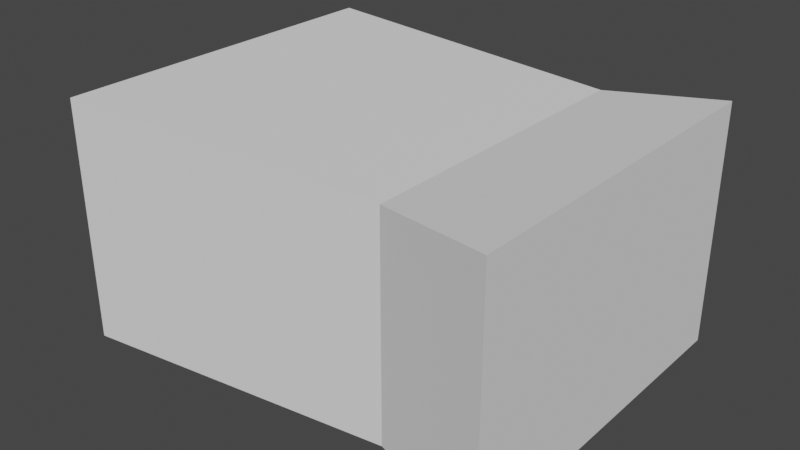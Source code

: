 # Source: Hunterian_Fence_spikeholder.blend  (saved by Blender 4.3.34; exported with 4.5.12 LTS)
import bpy
from mathutils import Matrix  # noqa: F401  (used for matrix-valued properties, if any)

bpy.ops.wm.read_factory_settings(use_empty=True)
scene = bpy.context.scene
scene.name = 'Scene'

# ---- collections
col_collection = bpy.data.collections.new('Collection'); scene.collection.children.link(col_collection)

# ---- world
world_world = bpy.data.worlds.new('World'); scene.world = world_world
world_world.use_nodes = True; world_world.node_tree.nodes.clear()
_N = world_world.node_tree.nodes; _L = world_world.node_tree.links
n0 = _N.new('ShaderNodeOutputWorld'); n0.name = 'World Output'; n0.location = (300, 300)
n1 = _N.new('ShaderNodeBackground'); n1.name = 'Background'; n1.location = (10, 300)
n1.inputs[0].default_value = (0.05088, 0.05088, 0.05088, 1.0)
_L.new(n1.outputs[0], n0.inputs[0])
n0.is_active_output = True
world_world.color = (0.05088, 0.05088, 0.05088)
world_world.use_sun_shadow = False
world_world.sun_shadow_jitter_overblur = 0.0

# ---- meshes
me_cube = bpy.data.meshes.new('Cube')
me_cube.from_pydata([(0.0, -1.362, -3.815e-06), (0.0, -1.362, 2.566), (0.0, 1.329, -3.815e-06), (0.0, 1.329, 2.566), (2.0, -1.362, -3.815e-06), (2.0, -1.362, 2.566), (2.0, 1.329, -3.815e-06), (2.0, 1.329, 2.566), (1.424, 1.329, -3.815e-06), (1.424, 1.329, 2.354), (1.424, -1.038, -3.815e-06), (1.424, -1.038, 2.354)], [], [(0, 1, 3, 2), (8, 9, 7, 6), (6, 7, 5, 4), (10, 11, 1, 0), (8, 6, 4, 10), (9, 3, 1, 11), (7, 9, 11, 5), (2, 8, 10, 0), (4, 5, 11, 10), (2, 3, 9, 8)])
_uv = me_cube.uv_layers.new(name='UVMap')
_uv.uv.foreach_set('vector', [0.114, 0.9675, 0.1159, 0.9675, 0.1159, 0.9694, 0.114, 0.9694, 0.1137, 0.971, 0.1162, 0.971, 0.1159, 0.9712, 0.114, 0.9712, 0.114, 0.9712, 0.1159, 0.9712, 0.1159, 0.9731, 0.114, 0.9731, 0.1137, 0.9734, 0.1162, 0.9734, 0.1159, 0.975, 0.114, 0.975, 0.1137, 0.971, 0.114, 0.9712, 0.114, 0.9731, 0.1137, 0.9734, 0.1162, 0.971, 0.1178, 0.9712, 0.1178, 0.9731, 0.1162, 0.9734, 0.1159, 0.9712, 0.1162, 0.971, 0.1162, 0.9734, 0.1159, 0.9731, 0.1121, 0.9712, 0.1137, 0.971, 0.1137, 0.9734, 0.1121, 0.9731, 0.114, 0.9731, 0.1159, 0.9731, 0.1162, 0.9734, 0.1137, 0.9734, 0.114, 0.9694, 0.1159, 0.9694, 0.1162, 0.971, 0.1137, 0.971])
me_cube.use_remesh_fix_poles = True
me_cube.use_remesh_preserve_attributes = False
me_cube.update()

# ---- objects
ob_cube = bpy.data.objects.new('Cube', me_cube)

# ---- transforms, parenting, visibility, modifiers, constraints
ob_cube.location = (0.0005732, -1.863e-09, 0.0004408)
ob_cube.scale = (0.07107, 0.04279, 0.03041)

# ---- collection membership
col_collection.objects.link(ob_cube)

# ---- scene / render settings (as saved in the file)
scene.frame_start = 1; scene.frame_end = 250; scene.frame_set(56)
scene.render.engine = 'BLENDER_EEVEE_NEXT'
scene.cycles.use_denoising = False
scene.cycles.samples = 128
scene.cycles.sampling_pattern = 'TABULATED_SOBOL'
scene.cycles.use_adaptive_sampling = False
scene.cycles.use_light_tree = False
scene.view_settings.view_transform = 'Filmic'
bpy.context.view_layer.update()

# ---- added for rendering (the .blend has no active camera and no usable light): camera, sun
cam_auto = bpy.data.cameras.new('AutoCamera')
cam_auto.lens = 50.0
cam_auto.sensor_width = 36.0
cam_auto.clip_end = 1000.0
ob_auto_camera = bpy.data.objects.new('AutoCamera', cam_auto)
scene.collection.objects.link(ob_auto_camera)
ob_auto_camera.location = (0.25669, -0.222767, 0.187503)
ob_auto_camera.rotation_euler = (1.09748, -7.21219e-08, 0.694738)
scene.camera = ob_auto_camera
light_auto_sun = bpy.data.lights.new('AutoSun', 'SUN')
light_auto_sun.energy = 3.0
light_auto_sun.angle = 0.0523599
ob_auto_sun = bpy.data.objects.new('AutoSun', light_auto_sun)
scene.collection.objects.link(ob_auto_sun)
ob_auto_sun.rotation_euler = (0.872665, 0.174533, 0.523599)
bpy.context.view_layer.update()
